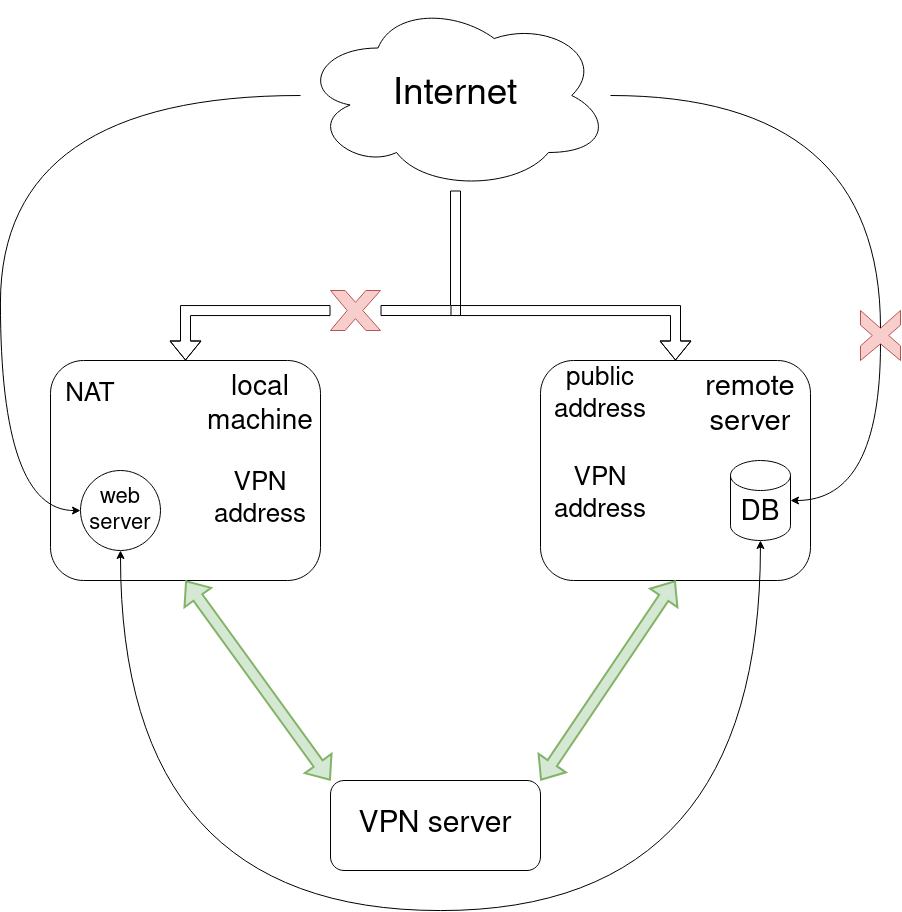

The diagram above was exported from draw.io. Its source (the exported page's mxGraphModel, read from the mxfile embedded in the PNG):
<mxGraphModel dx="2523" dy="2065" grid="1" gridSize="10" guides="1" tooltips="1" connect="1" arrows="1" fold="1" page="1" pageScale="1" pageWidth="850" pageHeight="1100" math="0" shadow="0">
  <root>
    <mxCell id="0" />
    <mxCell id="1" parent="0" />
    <mxCell id="maM_S-i4DTkjEe1RUnma-21" style="edgeStyle=orthogonalEdgeStyle;curved=1;rounded=0;orthogonalLoop=1;jettySize=auto;html=1;startArrow=none;shape=flexArrow;" edge="1" parent="1" source="maM_S-i4DTkjEe1RUnma-22" target="maM_S-i4DTkjEe1RUnma-6">
      <mxGeometry relative="1" as="geometry" />
    </mxCell>
    <mxCell id="maM_S-i4DTkjEe1RUnma-25" style="edgeStyle=orthogonalEdgeStyle;curved=1;rounded=0;orthogonalLoop=1;jettySize=auto;html=1;shape=flexArrow;" edge="1" parent="1" target="maM_S-i4DTkjEe1RUnma-3">
      <mxGeometry relative="1" as="geometry">
        <mxPoint x="440" y="250" as="sourcePoint" />
        <Array as="points">
          <mxPoint x="450" y="250" />
          <mxPoint x="665" y="250" />
        </Array>
      </mxGeometry>
    </mxCell>
    <mxCell id="maM_S-i4DTkjEe1RUnma-32" style="edgeStyle=orthogonalEdgeStyle;curved=1;rounded=0;orthogonalLoop=1;jettySize=auto;html=1;entryX=0.65;entryY=0.5;entryDx=0;entryDy=0;entryPerimeter=0;endArrow=none;endFill=0;" edge="1" parent="1" source="maM_S-i4DTkjEe1RUnma-2" target="maM_S-i4DTkjEe1RUnma-27">
      <mxGeometry relative="1" as="geometry" />
    </mxCell>
    <mxCell id="maM_S-i4DTkjEe1RUnma-35" style="edgeStyle=orthogonalEdgeStyle;curved=1;rounded=0;orthogonalLoop=1;jettySize=auto;html=1;endArrow=classic;endFill=1;" edge="1" parent="1" source="maM_S-i4DTkjEe1RUnma-2" target="maM_S-i4DTkjEe1RUnma-12">
      <mxGeometry relative="1" as="geometry">
        <Array as="points">
          <mxPoint x="-10" y="35" />
          <mxPoint x="-10" y="450" />
        </Array>
      </mxGeometry>
    </mxCell>
    <mxCell id="maM_S-i4DTkjEe1RUnma-2" value="&lt;font style=&quot;font-size: 37px&quot;&gt;Internet&lt;/font&gt;" style="ellipse;shape=cloud;whiteSpace=wrap;html=1;" vertex="1" parent="1">
      <mxGeometry x="290" y="-60" width="310" height="190" as="geometry" />
    </mxCell>
    <mxCell id="maM_S-i4DTkjEe1RUnma-3" value="" style="rounded=1;whiteSpace=wrap;html=1;fillColor=none;" vertex="1" parent="1">
      <mxGeometry x="530" y="300" width="270" height="220" as="geometry" />
    </mxCell>
    <mxCell id="maM_S-i4DTkjEe1RUnma-4" value="&lt;font style=&quot;font-size: 29px&quot;&gt;remote server&lt;/font&gt;" style="text;html=1;strokeColor=none;fillColor=none;align=center;verticalAlign=middle;whiteSpace=wrap;rounded=0;" vertex="1" parent="1">
      <mxGeometry x="710" y="330" width="60" height="30" as="geometry" />
    </mxCell>
    <mxCell id="maM_S-i4DTkjEe1RUnma-6" value="" style="rounded=1;whiteSpace=wrap;html=1;fillColor=none;" vertex="1" parent="1">
      <mxGeometry x="40" y="300" width="270" height="220" as="geometry" />
    </mxCell>
    <mxCell id="maM_S-i4DTkjEe1RUnma-7" value="&lt;font style=&quot;font-size: 28px&quot;&gt;local machine&lt;/font&gt;" style="text;html=1;strokeColor=none;fillColor=none;align=center;verticalAlign=middle;whiteSpace=wrap;rounded=0;" vertex="1" parent="1">
      <mxGeometry x="220" y="330" width="60" height="30" as="geometry" />
    </mxCell>
    <mxCell id="maM_S-i4DTkjEe1RUnma-10" value="&lt;font style=&quot;font-size: 26px&quot;&gt;public address&lt;/font&gt;" style="text;html=1;strokeColor=none;fillColor=none;align=center;verticalAlign=middle;whiteSpace=wrap;rounded=0;" vertex="1" parent="1">
      <mxGeometry x="560" y="320" width="60" height="30" as="geometry" />
    </mxCell>
    <mxCell id="maM_S-i4DTkjEe1RUnma-11" value="&lt;font style=&quot;font-size: 28px&quot;&gt;DB&lt;/font&gt;" style="shape=cylinder3;whiteSpace=wrap;html=1;boundedLbl=1;backgroundOutline=1;size=15;" vertex="1" parent="1">
      <mxGeometry x="720" y="400" width="60" height="80" as="geometry" />
    </mxCell>
    <mxCell id="maM_S-i4DTkjEe1RUnma-49" style="edgeStyle=orthogonalEdgeStyle;curved=1;rounded=0;orthogonalLoop=1;jettySize=auto;html=1;fontSize=28;startArrow=classic;startFill=1;endArrow=classic;endFill=1;startSize=6;strokeWidth=1;" edge="1" parent="1" source="maM_S-i4DTkjEe1RUnma-12" target="maM_S-i4DTkjEe1RUnma-11">
      <mxGeometry relative="1" as="geometry">
        <Array as="points">
          <mxPoint x="110" y="850" />
          <mxPoint x="750" y="850" />
        </Array>
      </mxGeometry>
    </mxCell>
    <mxCell id="maM_S-i4DTkjEe1RUnma-12" value="&lt;div style=&quot;font-size: 22px&quot;&gt;&lt;font style=&quot;font-size: 22px&quot;&gt;web&lt;/font&gt;&lt;/div&gt;&lt;div style=&quot;font-size: 22px&quot;&gt;&lt;font style=&quot;font-size: 22px&quot;&gt;server&lt;/font&gt;&lt;/div&gt;" style="ellipse;whiteSpace=wrap;html=1;aspect=fixed;" vertex="1" parent="1">
      <mxGeometry x="70" y="410" width="80" height="80" as="geometry" />
    </mxCell>
    <mxCell id="maM_S-i4DTkjEe1RUnma-13" value="&lt;font style=&quot;font-size: 30px&quot;&gt;VPN server&lt;/font&gt;" style="rounded=1;whiteSpace=wrap;html=1;" vertex="1" parent="1">
      <mxGeometry x="320" y="720" width="210" height="90" as="geometry" />
    </mxCell>
    <mxCell id="maM_S-i4DTkjEe1RUnma-22" value="" style="verticalLabelPosition=bottom;verticalAlign=top;html=1;shape=mxgraph.basic.x;fillColor=#f8cecc;strokeColor=#b85450;" vertex="1" parent="1">
      <mxGeometry x="320" y="230" width="50" height="40" as="geometry" />
    </mxCell>
    <mxCell id="maM_S-i4DTkjEe1RUnma-23" value="" style="edgeStyle=orthogonalEdgeStyle;curved=1;rounded=0;orthogonalLoop=1;jettySize=auto;html=1;entryX=1;entryY=0.5;entryDx=0;entryDy=0;endArrow=none;shape=flexArrow;" edge="1" parent="1" source="maM_S-i4DTkjEe1RUnma-2" target="maM_S-i4DTkjEe1RUnma-22">
      <mxGeometry relative="1" as="geometry">
        <mxPoint x="500" y="55" as="sourcePoint" />
        <mxPoint x="310" y="410.00000000000045" as="targetPoint" />
      </mxGeometry>
    </mxCell>
    <mxCell id="maM_S-i4DTkjEe1RUnma-30" style="edgeStyle=orthogonalEdgeStyle;curved=1;rounded=0;orthogonalLoop=1;jettySize=auto;html=1;entryX=1;entryY=0.5;entryDx=0;entryDy=0;entryPerimeter=0;exitX=0.33;exitY=0.5;exitDx=0;exitDy=0;exitPerimeter=0;" edge="1" parent="1" source="maM_S-i4DTkjEe1RUnma-27" target="maM_S-i4DTkjEe1RUnma-11">
      <mxGeometry relative="1" as="geometry">
        <Array as="points">
          <mxPoint x="870" y="440" />
        </Array>
      </mxGeometry>
    </mxCell>
    <mxCell id="maM_S-i4DTkjEe1RUnma-27" value="" style="verticalLabelPosition=bottom;verticalAlign=top;html=1;shape=mxgraph.basic.x;direction=north;fillColor=#f8cecc;strokeColor=#b85450;" vertex="1" parent="1">
      <mxGeometry x="850" y="250" width="40" height="50" as="geometry" />
    </mxCell>
    <mxCell id="maM_S-i4DTkjEe1RUnma-43" value="" style="shape=flexArrow;endArrow=classic;startArrow=classic;html=1;rounded=0;entryX=0;entryY=0;entryDx=0;entryDy=0;exitX=0.5;exitY=1;exitDx=0;exitDy=0;fillColor=#d5e8d4;strokeColor=#82b366;strokeWidth=2;fontStyle=1" edge="1" parent="1" source="maM_S-i4DTkjEe1RUnma-6" target="maM_S-i4DTkjEe1RUnma-13">
      <mxGeometry width="100" height="100" relative="1" as="geometry">
        <mxPoint x="100" y="680" as="sourcePoint" />
        <mxPoint x="200" y="580" as="targetPoint" />
      </mxGeometry>
    </mxCell>
    <mxCell id="maM_S-i4DTkjEe1RUnma-44" value="" style="shape=flexArrow;endArrow=classic;startArrow=classic;html=1;rounded=0;entryX=1;entryY=0;entryDx=0;entryDy=0;exitX=0.5;exitY=1;exitDx=0;exitDy=0;fillColor=#d5e8d4;strokeColor=#82b366;strokeWidth=2;" edge="1" parent="1" source="maM_S-i4DTkjEe1RUnma-3" target="maM_S-i4DTkjEe1RUnma-13">
      <mxGeometry width="100" height="100" relative="1" as="geometry">
        <mxPoint x="395" y="490.00000000000045" as="sourcePoint" />
        <mxPoint x="540" y="689.9999999999995" as="targetPoint" />
      </mxGeometry>
    </mxCell>
    <mxCell id="maM_S-i4DTkjEe1RUnma-45" value="&lt;font style=&quot;font-size: 26px&quot;&gt;VPN address&lt;/font&gt;" style="text;html=1;strokeColor=none;fillColor=none;align=center;verticalAlign=middle;whiteSpace=wrap;rounded=0;" vertex="1" parent="1">
      <mxGeometry x="560" y="420" width="60" height="30" as="geometry" />
    </mxCell>
    <mxCell id="maM_S-i4DTkjEe1RUnma-47" value="&lt;font style=&quot;font-size: 26px&quot;&gt;VPN address&lt;/font&gt;" style="text;html=1;strokeColor=none;fillColor=none;align=center;verticalAlign=middle;whiteSpace=wrap;rounded=0;" vertex="1" parent="1">
      <mxGeometry x="220" y="425" width="60" height="30" as="geometry" />
    </mxCell>
    <mxCell id="maM_S-i4DTkjEe1RUnma-48" value="&lt;font style=&quot;font-size: 26px&quot;&gt;NAT&lt;/font&gt;" style="text;html=1;strokeColor=none;fillColor=none;align=center;verticalAlign=middle;whiteSpace=wrap;rounded=0;" vertex="1" parent="1">
      <mxGeometry x="50" y="320" width="60" height="30" as="geometry" />
    </mxCell>
  </root>
</mxGraphModel>